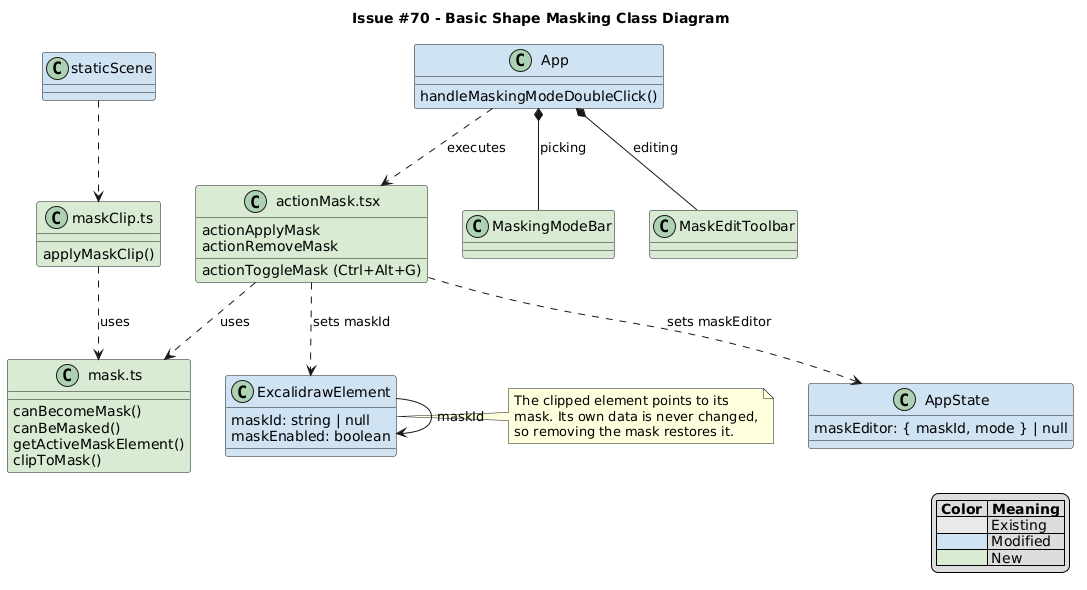

The diagram above was rendered by PlantUML. Its source (embedded in the PNG):
@startuml
title Issue #70 - Basic Shape Masking Class Diagram

skinparam classBackgroundColor #E8E8E8
skinparam shadowing false

class ExcalidrawElement #CFE2F3 {
  maskId: string | null
  maskEnabled: boolean
}

class AppState #CFE2F3 {
  maskEditor: { maskId, mode } | null
}

class "mask.ts" as MaskTs #D9EAD3 {
  canBecomeMask()
  canBeMasked()
  getActiveMaskElement()
  clipToMask()
}

class "actionMask.tsx" as ActionMask #D9EAD3 {
  actionToggleMask (Ctrl+Alt+G)
  actionApplyMask
  actionRemoveMask
}

class App #CFE2F3 {
  handleMaskingModeDoubleClick()
}

class MaskingModeBar #D9EAD3
class MaskEditToolbar #D9EAD3

class "maskClip.ts" as MaskClip #D9EAD3 {
  applyMaskClip()
}

class staticScene #CFE2F3

ExcalidrawElement --> ExcalidrawElement : maskId
App ..> ActionMask : executes
App *-- MaskingModeBar : picking
App *-- MaskEditToolbar : editing
ActionMask ..> AppState : sets maskEditor
ActionMask ..> ExcalidrawElement : sets maskId
ActionMask ..> MaskTs : uses
staticScene ..> MaskClip
MaskClip ..> MaskTs : uses

note right of ExcalidrawElement
  The clipped element points to its
  mask. Its own data is never changed,
  so removing the mask restores it.
end note

legend right
  |= Color |= Meaning |
  |<#E8E8E8>| Existing |
  |<#CFE2F3>| Modified |
  |<#D9EAD3>| New |
endlegend
@enduml